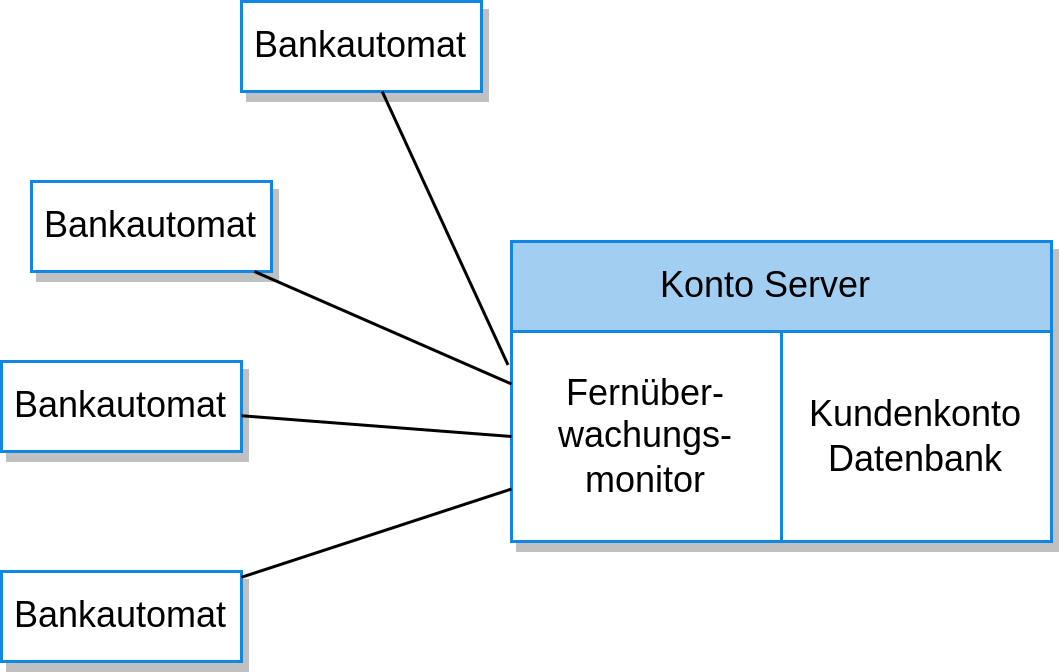

The diagram above was exported from draw.io. Its source (the exported page's mxGraphModel, read from the mxfile embedded in the PNG):
<mxGraphModel dx="578" dy="592" grid="1" gridSize="10" guides="1" tooltips="1" connect="1" arrows="1" fold="1" page="1" pageScale="1" pageWidth="1169" pageHeight="827" math="0" shadow="0">
  <root>
    <mxCell id="0" />
    <mxCell id="1" parent="0" />
    <mxCell id="eAVr2cg9w9aazINy-_In-52" value="Bankautomat" style="whiteSpace=wrap;html=1;imageAspect=0;fillColor=#FFFFFF;strokeColor=#1088E3;strokeWidth=1;shadow=1;" parent="1" vertex="1">
      <mxGeometry x="210" y="440" width="80" height="30" as="geometry" />
    </mxCell>
    <mxCell id="eAVr2cg9w9aazINy-_In-53" value="" style="whiteSpace=wrap;html=1;imageAspect=0;fillColor=#A2CFF1;strokeColor=#1088E3;strokeWidth=1;shadow=1;labelPosition=center;verticalLabelPosition=top;align=center;verticalAlign=bottom;spacingTop=0;" parent="1" vertex="1">
      <mxGeometry x="380" y="400" width="180" height="100" as="geometry" />
    </mxCell>
    <mxCell id="eAVr2cg9w9aazINy-_In-58" value="Fernüber-wachungs-monitor" style="whiteSpace=wrap;html=1;imageAspect=0;fillColor=#FFFFFF;strokeColor=#1088E3;strokeWidth=1;shadow=0;labelPosition=center;verticalLabelPosition=middle;align=center;verticalAlign=middle;" parent="1" vertex="1">
      <mxGeometry x="380" y="430" width="90" height="70" as="geometry" />
    </mxCell>
    <mxCell id="eAVr2cg9w9aazINy-_In-59" value="Kundenkonto Datenbank" style="whiteSpace=wrap;html=1;imageAspect=0;fillColor=#FFFFFF;strokeColor=#1088E3;strokeWidth=1;shadow=0;labelPosition=center;verticalLabelPosition=middle;align=center;verticalAlign=middle;" parent="1" vertex="1">
      <mxGeometry x="470" y="430" width="90" height="70" as="geometry" />
    </mxCell>
    <mxCell id="eAVr2cg9w9aazINy-_In-62" value="Konto Server" style="text;html=1;strokeColor=none;fillColor=none;align=center;verticalAlign=middle;whiteSpace=wrap;rounded=0;shadow=0;" parent="1" vertex="1">
      <mxGeometry x="425" y="400" width="80" height="30" as="geometry" />
    </mxCell>
    <mxCell id="eAVr2cg9w9aazINy-_In-63" value="Bankautomat" style="whiteSpace=wrap;html=1;imageAspect=0;fillColor=#FFFFFF;strokeColor=#1088E3;strokeWidth=1;shadow=1;" parent="1" vertex="1">
      <mxGeometry x="220" y="380" width="80" height="30" as="geometry" />
    </mxCell>
    <mxCell id="eAVr2cg9w9aazINy-_In-64" value="Bankautomat" style="whiteSpace=wrap;html=1;imageAspect=0;fillColor=#FFFFFF;strokeColor=#1088E3;strokeWidth=1;shadow=1;" parent="1" vertex="1">
      <mxGeometry x="210" y="510" width="80" height="30" as="geometry" />
    </mxCell>
    <mxCell id="eAVr2cg9w9aazINy-_In-65" value="Bankautomat" style="whiteSpace=wrap;html=1;imageAspect=0;fillColor=#FFFFFF;strokeColor=#1088E3;strokeWidth=1;shadow=1;" parent="1" vertex="1">
      <mxGeometry x="290" y="320" width="80" height="30" as="geometry" />
    </mxCell>
    <mxCell id="eAVr2cg9w9aazINy-_In-66" value="" style="endArrow=none;html=1;rounded=0;exitX=-0.013;exitY=0.159;exitDx=0;exitDy=0;exitPerimeter=0;" parent="1" source="eAVr2cg9w9aazINy-_In-58" target="eAVr2cg9w9aazINy-_In-65" edge="1">
      <mxGeometry width="50" height="50" relative="1" as="geometry">
        <mxPoint x="300.0043899942083" y="289.9960405981151" as="sourcePoint" />
        <mxPoint x="328.9900000000001" y="240.69000000000005" as="targetPoint" />
      </mxGeometry>
    </mxCell>
    <mxCell id="eAVr2cg9w9aazINy-_In-67" value="" style="endArrow=none;html=1;rounded=0;entryX=0;entryY=0.25;entryDx=0;entryDy=0;" parent="1" source="eAVr2cg9w9aazINy-_In-63" target="eAVr2cg9w9aazINy-_In-58" edge="1">
      <mxGeometry width="50" height="50" relative="1" as="geometry">
        <mxPoint x="510.1143899942083" y="255.7460405981151" as="sourcePoint" />
        <mxPoint x="539.1000000000001" y="206.44000000000005" as="targetPoint" />
      </mxGeometry>
    </mxCell>
    <mxCell id="eAVr2cg9w9aazINy-_In-68" value="" style="endArrow=none;html=1;rounded=0;entryX=0;entryY=0.5;entryDx=0;entryDy=0;" parent="1" source="eAVr2cg9w9aazINy-_In-52" target="eAVr2cg9w9aazINy-_In-58" edge="1">
      <mxGeometry width="50" height="50" relative="1" as="geometry">
        <mxPoint x="520.1143899942083" y="265.7460405981151" as="sourcePoint" />
        <mxPoint x="549.1000000000001" y="216.44000000000005" as="targetPoint" />
      </mxGeometry>
    </mxCell>
    <mxCell id="eAVr2cg9w9aazINy-_In-69" value="" style="endArrow=none;html=1;rounded=0;entryX=0;entryY=0.75;entryDx=0;entryDy=0;" parent="1" source="eAVr2cg9w9aazINy-_In-64" target="eAVr2cg9w9aazINy-_In-58" edge="1">
      <mxGeometry width="50" height="50" relative="1" as="geometry">
        <mxPoint x="530.1143899942083" y="275.7460405981151" as="sourcePoint" />
        <mxPoint x="559.1000000000001" y="226.44000000000005" as="targetPoint" />
      </mxGeometry>
    </mxCell>
  </root>
</mxGraphModel>